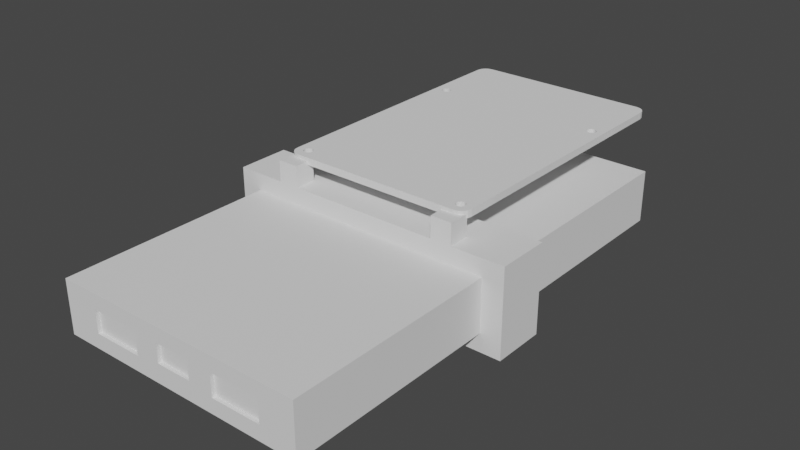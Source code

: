 # Source: battery_holder.blend  (saved by Blender 3.3.6; exported with 4.5.12 LTS)
import bpy
from mathutils import Matrix  # noqa: F401  (used for matrix-valued properties, if any)

bpy.ops.wm.read_factory_settings(use_empty=True)
scene = bpy.context.scene
scene.name = 'Scene'

# ---- collections
col_collection = bpy.data.collections.new('Collection'); scene.collection.children.link(col_collection)
col_collection_2 = bpy.data.collections.new('Collection 2'); scene.collection.children.link(col_collection_2)

# ---- world
world_world = bpy.data.worlds.new('World'); scene.world = world_world
world_world.use_nodes = True; world_world.node_tree.nodes.clear()
_N = world_world.node_tree.nodes; _L = world_world.node_tree.links
n0 = _N.new('ShaderNodeOutputWorld'); n0.name = 'World Output'; n0.location = (300, 300)
n1 = _N.new('ShaderNodeBackground'); n1.name = 'Background'; n1.location = (10, 300)
n1.inputs[0].default_value = (0.05088, 0.05088, 0.05088, 1.0)
_L.new(n1.outputs[0], n0.inputs[0])
n0.is_active_output = True
world_world.color = (0.05088, 0.05088, 0.05088)
world_world.use_sun_shadow = False
world_world.sun_shadow_jitter_overblur = 0.0

# ---- meshes
me_cube_004 = bpy.data.meshes.new('Cube.004')
me_cube_004.from_pydata([(-4.2, -1.0, -1.0), (-4.2, -1.0, 1.5), (-4.2, 1.0, -1.0), (-4.2, 1.0, 1.5), (4.2, -1.0, -1.0), (4.2, -1.0, 1.5), (4.2, 1.0, -1.0), (4.2, 1.0, 1.5), (2.1, -1.0, 1.5), (2.1, -1.0, 2.1), (2.1, -0.2, 1.5), (2.1, -0.2, 2.1), (2.7, -1.0, 1.5), (2.7, -1.0, 2.1), (2.7, -0.2, 1.5), (2.7, -0.2, 2.1), (-2.2, -0.2, 2.1), (-2.2, -0.2, 1.5), (-2.2, -1.0, 2.1), (-2.2, -1.0, 1.5), (-2.8, -0.2, 2.1), (-2.8, -0.2, 1.5), (-2.8, -1.0, 2.1), (-2.8, -1.0, 1.5)], [], [(0, 1, 3, 2), (2, 3, 7, 6), (6, 7, 5, 4), (4, 5, 1, 0), (2, 6, 4, 0), (7, 3, 1, 5), (8, 9, 11, 10), (10, 11, 15, 14), (14, 15, 13, 12), (12, 13, 9, 8), (10, 14, 12, 8), (15, 11, 9, 13), (16, 20, 22, 18), (21, 17, 19, 23), (19, 18, 22, 23), (17, 16, 18, 19), (21, 20, 16, 17), (23, 22, 20, 21)])
_uv = me_cube_004.uv_layers.new(name='UVMap')
_uv.uv.foreach_set('vector', [0.375, 0.0, 0.625, 0.0, 0.625, 0.25, 0.375, 0.25, 0.375, 0.25, 0.625, 0.25, 0.625, 0.5, 0.375, 0.5, 0.375, 0.5, 0.625, 0.5, 0.625, 0.75, 0.375, 0.75, 0.375, 0.75, 0.625, 0.75, 0.625, 1.0, 0.375, 1.0, 0.125, 0.5, 0.375, 0.5, 0.375, 0.75, 0.125, 0.75, 0.625, 0.5, 0.875, 0.5, 0.875, 0.75, 0.625, 0.75, 0.625, 0.5, 0.875, 0.5, 0.875, 0.75, 0.625, 0.75, 0.125, 0.5, 0.375, 0.5, 0.375, 0.75, 0.125, 0.75, 0.375, 0.75, 0.625, 0.75, 0.625, 1.0, 0.375, 1.0, 0.375, 0.5, 0.625, 0.5, 0.625, 0.75, 0.375, 0.75, 0.375, 0.25, 0.625, 0.25, 0.625, 0.5, 0.375, 0.5, 0.375, 0.0, 0.625, 0.0, 0.625, 0.25, 0.375, 0.25, 0.375, 0.0, 0.625, 0.0, 0.625, 0.25, 0.375, 0.25, 0.375, 0.25, 0.625, 0.25, 0.625, 0.5, 0.375, 0.5, 0.375, 0.5, 0.625, 0.5, 0.625, 0.75, 0.375, 0.75, 0.375, 0.75, 0.625, 0.75, 0.625, 1.0, 0.375, 1.0, 0.125, 0.5, 0.375, 0.5, 0.375, 0.75, 0.125, 0.75, 0.625, 0.5, 0.875, 0.5, 0.875, 0.75, 0.625, 0.75])
me_cube_004.update()
me_plane = bpy.data.meshes.new('Plane')
me_plane.from_pydata([(-3.95, -2.8, 0.0), (-4.25, -2.5, 0.0), (-4.065, -2.777, 0.0), (-4.162, -2.712, 0.0), (-4.227, -2.615, 0.0), (4.25, -2.5, 0.0), (3.95, -2.8, 0.0), (4.227, -2.615, 0.0), (4.162, -2.712, 0.0), (4.065, -2.777, 0.0), (-3.95, 2.8, 0.0), (-4.25, 2.5, 0.0), (-4.065, 2.777, 0.0), (-4.162, 2.712, 0.0), (-4.227, 2.615, 0.0), (3.95, 2.8, 0.0), (4.25, 2.5, 0.0), (4.065, 2.777, 0.0), (4.162, 2.712, 0.0), (4.227, 2.615, 0.0), (-4.25, 2.5, 0.2), (-4.25, -2.5, 0.2), (-4.227, -2.615, 0.2), (-4.162, -2.712, 0.2), (-4.065, -2.777, 0.2), (-3.95, -2.8, 0.2), (3.95, -2.8, 0.2), (4.065, -2.777, 0.2), (4.162, -2.712, 0.2), (4.227, -2.615, 0.2), (4.25, -2.5, 0.2), (4.25, 2.5, 0.2), (4.227, 2.615, 0.2), (4.162, 2.712, 0.2), (4.065, 2.777, 0.2), (3.95, 2.8, 0.2), (-3.95, 2.8, 0.2), (-4.065, 2.777, 0.2), (-4.162, 2.712, 0.2), (-4.227, 2.615, 0.2), (1.765, -2.45, 0.0), (1.768, -2.476, 0.0), (1.768, -2.424, 0.0), (1.788, -2.525, 0.0), (1.788, -2.375, 0.0), (1.775, -2.502, 0.0), (1.775, -2.398, 0.0), (1.825, -2.562, 0.0), (1.825, -2.338, 0.0), (1.874, -2.582, 0.0), (1.874, -2.318, 0.0), (1.848, -2.575, 0.0), (1.848, -2.325, 0.0), (1.9, -2.585, 0.0), (1.805, -2.545, 0.0), (1.805, -2.355, 0.0), (1.926, -2.582, 0.0), (1.926, -2.318, 0.0), (1.975, -2.562, 0.0), (1.975, -2.338, 0.0), (1.952, -2.575, 0.0), (1.952, -2.325, 0.0), (2.012, -2.525, 0.0), (2.012, -2.375, 0.0), (2.035, -2.45, 0.0), (2.032, -2.476, 0.0), (2.032, -2.424, 0.0), (2.025, -2.502, 0.0), (2.025, -2.398, 0.0), (1.995, -2.545, 0.0), (1.995, -2.355, 0.0), (1.9, -2.315, 0.0), (1.765, -2.45, 0.2), (1.768, -2.476, 0.2), (1.768, -2.424, 0.2), (1.788, -2.525, 0.2), (1.775, -2.398, 0.2), (1.775, -2.502, 0.2), (1.788, -2.375, 0.2), (1.825, -2.562, 0.2), (1.805, -2.355, 0.2), (1.874, -2.318, 0.2), (1.874, -2.582, 0.2), (1.848, -2.325, 0.2), (1.848, -2.575, 0.2), (1.825, -2.338, 0.2), (1.805, -2.545, 0.2), (1.926, -2.582, 0.2), (1.926, -2.318, 0.2), (1.975, -2.562, 0.2), (1.975, -2.338, 0.2), (1.952, -2.575, 0.2), (1.952, -2.325, 0.2), (2.012, -2.525, 0.2), (2.012, -2.375, 0.2), (2.035, -2.45, 0.2), (2.032, -2.424, 0.2), (2.032, -2.476, 0.2), (2.025, -2.398, 0.2), (2.025, -2.502, 0.2), (1.995, -2.355, 0.2), (1.9, -2.585, 0.2), (1.995, -2.545, 0.2), (1.9, -2.315, 0.2), (1.765, 2.45, 0.0), (1.768, 2.424, 0.0), (1.768, 2.476, 0.0), (1.788, 2.375, 0.0), (1.788, 2.525, 0.0), (1.775, 2.398, 0.0), (1.775, 2.502, 0.0), (1.825, 2.338, 0.0), (1.825, 2.562, 0.0), (1.848, 2.325, 0.0), (1.874, 2.582, 0.0), (1.874, 2.318, 0.0), (1.805, 2.355, 0.0), (1.848, 2.575, 0.0), (1.805, 2.545, 0.0), (1.926, 2.318, 0.0), (1.926, 2.582, 0.0), (1.975, 2.338, 0.0), (1.975, 2.562, 0.0), (1.952, 2.325, 0.0), (1.952, 2.575, 0.0), (2.012, 2.375, 0.0), (2.012, 2.525, 0.0), (2.035, 2.45, 0.0), (2.032, 2.476, 0.0), (2.032, 2.424, 0.0), (2.025, 2.502, 0.0), (2.025, 2.398, 0.0), (1.995, 2.545, 0.0), (1.995, 2.355, 0.0), (1.9, 2.585, 0.0), (1.9, 2.315, 0.0), (1.765, 2.45, 0.2), (1.768, 2.424, 0.2), (1.768, 2.476, 0.2), (1.788, 2.375, 0.2), (1.775, 2.502, 0.2), (1.775, 2.398, 0.2), (1.788, 2.525, 0.2), (1.825, 2.338, 0.2), (1.805, 2.545, 0.2), (1.874, 2.582, 0.2), (1.874, 2.318, 0.2), (1.848, 2.575, 0.2), (1.848, 2.325, 0.2), (1.825, 2.562, 0.2), (1.805, 2.355, 0.2), (1.926, 2.318, 0.2), (1.926, 2.582, 0.2), (1.975, 2.338, 0.2), (1.975, 2.562, 0.2), (1.952, 2.325, 0.2), (1.952, 2.575, 0.2), (2.012, 2.375, 0.2), (2.012, 2.525, 0.2), (2.035, 2.45, 0.2), (2.032, 2.476, 0.2), (2.032, 2.424, 0.2), (2.025, 2.502, 0.2), (2.025, 2.398, 0.2), (1.995, 2.545, 0.2), (1.995, 2.355, 0.2), (1.9, 2.585, 0.2), (1.9, 2.315, 0.2), (-4.035, 2.45, 0.0), (-4.032, 2.424, 0.0), (-4.032, 2.476, 0.0), (-4.012, 2.375, 0.0), (-4.025, 2.502, 0.0), (-4.025, 2.398, 0.0), (-4.012, 2.525, 0.0), (-3.995, 2.545, 0.0), (-3.952, 2.325, 0.0), (-3.952, 2.575, 0.0), (-3.975, 2.338, 0.0), (-3.975, 2.562, 0.0), (-3.995, 2.355, 0.0), (-3.926, 2.582, 0.0), (-3.9, 2.315, 0.0), (-3.926, 2.318, 0.0), (-3.848, 2.325, 0.0), (-3.848, 2.575, 0.0), (-3.874, 2.318, 0.0), (-3.874, 2.582, 0.0), (-3.9, 2.585, 0.0), (-3.788, 2.375, 0.0), (-3.805, 2.355, 0.0), (-3.805, 2.545, 0.0), (-3.775, 2.502, 0.0), (-3.765, 2.45, 0.0), (-3.768, 2.424, 0.0), (-3.768, 2.476, 0.0), (-3.775, 2.398, 0.0), (-3.788, 2.525, 0.0), (-3.825, 2.338, 0.0), (-3.825, 2.562, 0.0), (-3.805, 2.545, 0.2), (-4.035, 2.45, 0.2), (-4.032, 2.424, 0.2), (-4.032, 2.476, 0.2), (-4.012, 2.375, 0.2), (-4.025, 2.502, 0.2), (-4.025, 2.398, 0.2), (-4.012, 2.525, 0.2), (-3.975, 2.338, 0.2), (-3.995, 2.545, 0.2), (-3.926, 2.582, 0.2), (-3.926, 2.318, 0.2), (-3.952, 2.575, 0.2), (-3.955, 2.573, 0.2), (-3.952, 2.325, 0.2), (-3.975, 2.562, 0.2), (-3.995, 2.355, 0.2), (-3.874, 2.318, 0.2), (-3.874, 2.582, 0.2), (-3.825, 2.338, 0.2), (-3.825, 2.562, 0.2), (-3.848, 2.325, 0.2), (-3.848, 2.575, 0.2), (-3.788, 2.375, 0.2), (-3.788, 2.525, 0.2), (-3.765, 2.45, 0.2), (-3.768, 2.476, 0.2), (-3.768, 2.424, 0.2), (-3.775, 2.502, 0.2), (-3.775, 2.398, 0.2), (-3.805, 2.355, 0.2), (-3.9, 2.315, 0.2), (-3.9, 2.585, 0.2), (-4.035, -2.45, 0.0), (-4.032, -2.476, 0.0), (-4.032, -2.424, 0.0), (-4.012, -2.525, 0.0), (-4.025, -2.398, 0.0), (-4.025, -2.502, 0.0), (-4.012, -2.375, 0.0), (-3.975, -2.562, 0.0), (-3.995, -2.355, 0.0), (-3.952, -2.575, 0.0), (-3.952, -2.325, 0.0), (-3.995, -2.545, 0.0), (-3.975, -2.338, 0.0), (-3.926, -2.582, 0.0), (-3.9, -2.585, 0.0), (-3.926, -2.318, 0.0), (-3.874, -2.582, 0.0), (-3.848, -2.325, 0.0), (-3.848, -2.575, 0.0), (-3.874, -2.318, 0.0), (-3.825, -2.562, 0.0), (-3.9, -2.315, 0.0), (-3.788, -2.525, 0.0), (-3.805, -2.545, 0.0), (-3.805, -2.355, 0.0), (-3.825, -2.338, 0.0), (-3.775, -2.398, 0.0), (-3.765, -2.45, 0.0), (-3.768, -2.476, 0.0), (-3.768, -2.424, 0.0), (-3.775, -2.502, 0.0), (-3.788, -2.375, 0.0), (-3.805, -2.545, 0.2), (-4.032, -2.476, 0.2), (-3.995, -2.545, 0.2), (-4.023, -2.505, 0.2), (-4.012, -2.525, 0.2), (-4.025, -2.502, 0.2), (-3.926, -2.582, 0.2), (-3.952, -2.575, 0.2), (-3.874, -2.582, 0.2), (-3.9, -2.585, 0.2), (-3.848, -2.575, 0.2), (-3.975, -2.562, 0.2), (-3.825, -2.562, 0.2), (-3.805, -2.355, 0.2), (-3.825, -2.338, 0.2), (-3.775, -2.502, 0.2), (-3.765, -2.45, 0.2), (-3.768, -2.476, 0.2), (-3.768, -2.424, 0.2), (-3.775, -2.398, 0.2), (-3.788, -2.375, 0.2), (-3.788, -2.525, 0.2), (-3.848, -2.325, 0.2), (-4.035, -2.45, 0.2), (-4.032, -2.424, 0.2), (-3.995, -2.355, 0.2), (-4.012, -2.375, 0.2), (-4.025, -2.398, 0.2), (-3.926, -2.318, 0.2), (-3.952, -2.325, 0.2), (-3.874, -2.318, 0.2), (-3.9, -2.315, 0.2), (-3.975, -2.338, 0.2)], [], [(14, 13, 12, 10, 181, 177, 179, 175, 174, 172, 170, 11), (234, 1, 11, 170, 168, 169, 173, 171, 180, 178, 176, 183, 182, 186, 184, 198, 190, 189, 196, 194, 193, 195, 192, 197, 191, 199, 185, 187, 188, 181, 10, 15, 128, 130, 126, 132, 122, 124, 120, 134, 114, 117, 112, 118, 108, 110, 106, 104, 105, 109, 107, 116, 111, 113, 115, 135, 52, 48, 55, 44, 46, 42, 40, 41, 45, 43, 54, 47, 51, 49, 53, 56, 60, 58, 69, 62, 67, 65, 6, 0, 246, 247, 249, 251, 253, 256, 255, 263, 261, 260, 262, 259, 264, 257, 258, 250, 252, 254, 248, 243, 245, 241, 239, 237, 235, 233), (246, 0, 2, 3, 4, 1, 234, 238, 236, 244, 240, 242), (127, 128, 15, 17, 61, 57, 71, 50, 52, 135, 119, 123, 121, 133, 125, 131, 129), (8, 9, 6, 65, 64, 66, 68, 63, 70, 59, 61, 17, 18, 19, 16, 5, 7), (1, 4, 22, 21), (269, 268, 22, 23, 24, 272, 276, 267), (272, 24, 72, 74, 76, 78, 80, 85, 83, 81, 103, 88, 92, 90, 100, 94, 98, 96, 95, 97, 28, 29, 30, 31, 32, 159, 161, 163, 157, 165, 153, 155, 151, 167, 146, 148, 143, 150, 139, 141, 137, 136, 36, 37, 213, 212, 210, 232, 218, 222, 220, 200, 224, 228, 226, 225, 227, 229, 223, 230, 219, 221, 217, 231, 21, 22, 268, 270, 266, 288, 289, 292, 291, 290, 297, 294, 293, 296, 295, 287, 279, 278, 285, 284, 283, 281, 282, 280, 286, 265, 277, 275, 273, 274, 271), (215, 213, 37, 38, 39, 20, 21, 231, 211, 214, 208, 216, 204, 206, 202, 201, 203, 205, 207, 209), (160, 159, 32, 33, 34, 35, 36, 136, 138, 140, 142, 144, 149, 147, 145, 166, 152, 156, 154, 164, 158, 162), (72, 24, 25, 26, 27, 28, 97, 99, 93, 102, 89, 91, 87, 101, 82, 84, 79, 86, 75, 77, 73), (10, 12, 37, 36), (7, 5, 30, 29), (4, 3, 23, 22), (12, 13, 38, 37), (5, 16, 31, 30), (3, 2, 24, 23), (13, 14, 39, 38), (16, 19, 32, 31), (2, 0, 25, 24), (14, 11, 20, 39), (19, 18, 33, 32), (0, 6, 26, 25), (18, 17, 34, 33), (6, 9, 27, 26), (17, 15, 35, 34), (9, 8, 28, 27), (11, 1, 21, 20), (15, 10, 36, 35), (8, 7, 29, 28), (103, 71, 57, 88), (88, 57, 61, 92), (92, 61, 59, 90), (90, 59, 70, 100), (70, 63, 94, 100), (63, 68, 98, 94), (68, 66, 96, 98), (66, 64, 95, 96), (64, 65, 97, 95), (65, 67, 99, 97), (67, 62, 93, 99), (62, 69, 102, 93), (69, 58, 89, 102), (58, 60, 91, 89), (60, 56, 87, 91), (56, 53, 101, 87), (53, 49, 82, 101), (49, 51, 84, 82), (51, 47, 79, 84), (47, 54, 86, 79), (86, 54, 43, 75), (75, 43, 45, 77), (77, 45, 41, 73), (73, 41, 40, 72), (72, 40, 42, 74), (74, 42, 46, 76), (76, 46, 44, 78), (78, 44, 55, 80), (80, 55, 48, 85), (85, 48, 52, 83), (83, 52, 50, 81), (81, 50, 71, 103), (166, 134, 120, 152), (152, 120, 124, 156), (156, 124, 122, 154), (154, 122, 132, 164), (132, 126, 158, 164), (126, 130, 162, 158), (130, 128, 160, 162), (128, 127, 159, 160), (127, 129, 161, 159), (129, 131, 163, 161), (131, 125, 157, 163), (125, 133, 165, 157), (133, 121, 153, 165), (121, 123, 155, 153), (123, 119, 151, 155), (119, 135, 167, 151), (135, 115, 146, 167), (115, 113, 148, 146), (113, 111, 143, 148), (111, 116, 150, 143), (150, 116, 107, 139), (139, 107, 109, 141), (141, 109, 105, 137), (137, 105, 104, 136), (136, 104, 106, 138), (138, 106, 110, 140), (140, 110, 108, 142), (142, 108, 118, 144), (144, 118, 112, 149), (149, 112, 117, 147), (147, 117, 114, 145), (145, 114, 134, 166), (232, 188, 187, 218), (218, 187, 185, 222), (222, 185, 199, 220), (220, 199, 191, 200), (191, 197, 224, 200), (197, 192, 228, 224), (192, 195, 226, 228), (195, 193, 225, 226), (193, 194, 227, 225), (194, 196, 229, 227), (196, 189, 223, 229), (189, 190, 230, 223), (190, 198, 219, 230), (198, 184, 221, 219), (184, 186, 217, 221), (186, 182, 231, 217), (182, 183, 211, 231), (183, 176, 214, 211), (176, 178, 208, 214), (178, 180, 216, 208), (216, 180, 171, 204), (204, 171, 173, 206), (206, 173, 169, 202), (202, 169, 168, 201), (201, 168, 170, 203), (203, 170, 172, 205), (205, 172, 174, 207), (207, 174, 175, 209), (209, 175, 179, 215), (213, 215, 179, 177, 212), (212, 177, 181, 210), (210, 181, 188, 232), (296, 254, 252, 295), (295, 252, 250, 287), (287, 250, 258, 279), (279, 258, 257, 278), (257, 264, 285, 278), (264, 259, 284, 285), (259, 262, 283, 284), (262, 260, 281, 283), (260, 261, 282, 281), (261, 263, 280, 282), (263, 255, 286, 280), (255, 256, 265, 286), (256, 253, 277, 265), (253, 251, 275, 277), (251, 249, 273, 275), (249, 247, 274, 273), (247, 246, 271, 274), (246, 242, 272, 271), (242, 240, 276, 272), (240, 244, 267, 276), (267, 244, 236, 269), (269, 236, 238, 270, 268), (270, 238, 234, 266), (266, 234, 233, 288), (288, 233, 235, 289), (289, 235, 237, 292), (292, 237, 239, 291), (291, 239, 241, 290), (290, 241, 245, 297), (297, 245, 243, 294), (294, 243, 248, 293), (293, 248, 254, 296)])
_uv = me_plane.uv_layers.new(name='UVMap')
_uv.uv.foreach_set('vector', [0.002687, 0.9669, 0.01034, 0.9843, 0.02179, 0.9959, 0.03529, 1.0, 0.03808, 0.9611, 0.0351, 0.9598, 0.03235, 0.9575, 0.02995, 0.9545, 0.02797, 0.9509, 0.0265, 0.9467, 0.0256, 0.9422, 0.0, 0.9464, 0.0256, 0.0578, 0.0, 0.05357, 0.0, 0.9464, 0.0256, 0.9422, 0.02529, 0.9375, 0.0256, 0.9328, 0.0265, 0.9283, 0.02797, 0.9241, 0.02995, 0.9205, 0.03235, 0.9175, 0.0351, 0.9152, 0.03808, 0.9139, 0.04118, 0.9134, 0.04427, 0.9139, 0.04725, 0.9152, 0.05, 0.9175, 0.05241, 0.9205, 0.05438, 0.9241, 0.05585, 0.9283, 0.05675, 0.9328, 0.05706, 0.9375, 0.05675, 0.9422, 0.05585, 0.9467, 0.05438, 0.9509, 0.05241, 0.9545, 0.05, 0.9575, 0.04725, 0.9598, 0.04427, 0.9611, 0.04118, 0.9616, 0.03808, 0.9611, 0.03529, 1.0, 0.9647, 1.0, 0.7391, 0.9422, 0.7382, 0.9467, 0.7367, 0.9509, 0.7348, 0.9545, 0.7324, 0.9575, 0.7296, 0.9598, 0.7266, 0.9611, 0.7235, 0.9616, 0.7204, 0.9611, 0.7175, 0.9598, 0.7147, 0.9575, 0.7123, 0.9545, 0.7103, 0.9509, 0.7089, 0.9467, 0.708, 0.9422, 0.7076, 0.9375, 0.708, 0.9328, 0.7089, 0.9283, 0.7103, 0.9241, 0.7123, 0.9205, 0.7147, 0.9175, 0.7175, 0.9152, 0.7204, 0.9139, 0.7235, 0.9134, 0.7175, 0.08477, 0.7147, 0.08254, 0.7123, 0.07955, 0.7103, 0.07589, 0.7089, 0.07173, 0.708, 0.0672, 0.7076, 0.0625, 0.708, 0.0578, 0.7089, 0.05327, 0.7103, 0.04911, 0.7123, 0.04545, 0.7147, 0.04246, 0.7175, 0.04023, 0.7204, 0.03886, 0.7235, 0.03839, 0.7266, 0.03886, 0.7296, 0.04023, 0.7324, 0.04246, 0.7348, 0.04545, 0.7367, 0.04911, 0.7382, 0.05327, 0.7391, 0.0578, 0.9647, 0.0, 0.03529, 0.0, 0.03808, 0.03886, 0.04118, 0.03839, 0.04427, 0.03886, 0.04725, 0.04023, 0.05, 0.04246, 0.05241, 0.04545, 0.05438, 0.04911, 0.05585, 0.05327, 0.05675, 0.0578, 0.05706, 0.0625, 0.05675, 0.0672, 0.05585, 0.07173, 0.05438, 0.07589, 0.05241, 0.07955, 0.05, 0.08254, 0.04725, 0.08477, 0.04427, 0.08614, 0.04118, 0.08661, 0.03808, 0.08614, 0.0351, 0.08477, 0.03235, 0.08254, 0.02995, 0.07955, 0.02797, 0.07589, 0.0265, 0.07173, 0.0256, 0.0672, 0.02529, 0.0625, 0.03808, 0.03886, 0.03529, 0.0, 0.02179, 0.004078, 0.01034, 0.01569, 0.002687, 0.03307, 0.0, 0.05357, 0.0256, 0.0578, 0.0265, 0.05327, 0.02797, 0.04911, 0.02995, 0.04545, 0.03235, 0.04246, 0.0351, 0.04023, 0.7394, 0.9375, 0.7391, 0.9422, 0.9647, 1.0, 0.9782, 0.9959, 0.7296, 0.08477, 0.7266, 0.08614, 0.7235, 0.08661, 0.7204, 0.08614, 0.7175, 0.08477, 0.7235, 0.9134, 0.7266, 0.9139, 0.7296, 0.9152, 0.7324, 0.9175, 0.7348, 0.9205, 0.7367, 0.9241, 0.7382, 0.9283, 0.7391, 0.9328, 0.9897, 0.01569, 0.9782, 0.004078, 0.9647, 0.0, 0.7391, 0.0578, 0.7394, 0.0625, 0.7391, 0.0672, 0.7382, 0.07173, 0.7367, 0.07589, 0.7348, 0.07955, 0.7324, 0.08254, 0.7296, 0.08477, 0.9782, 0.9959, 0.9897, 0.9843, 0.9973, 0.9669, 1.0, 0.9464, 1.0, 0.05357, 0.9973, 0.03307, 0.0, 0.05357, 0.002687, 0.03307, 0.002687, 0.03307, 0.0, 0.05357, 0.02797, 0.04911, 0.0267, 0.05271, 0.002687, 0.03307, 0.01034, 0.01569, 0.02179, 0.004078, 0.0351, 0.04023, 0.03235, 0.04246, 0.02995, 0.04545, 0.0351, 0.04023, 0.02179, 0.004078, 0.7076, 0.0625, 0.708, 0.0672, 0.7089, 0.07173, 0.7103, 0.07589, 0.7123, 0.07955, 0.7147, 0.08254, 0.7175, 0.08477, 0.7204, 0.08614, 0.7235, 0.08661, 0.7266, 0.08614, 0.7296, 0.08477, 0.7324, 0.08254, 0.7348, 0.07955, 0.7367, 0.07589, 0.7382, 0.07173, 0.7391, 0.0672, 0.7394, 0.0625, 0.7391, 0.0578, 0.9897, 0.01569, 0.9973, 0.03307, 1.0, 0.05357, 1.0, 0.9464, 0.9973, 0.9669, 0.7394, 0.9375, 0.7391, 0.9328, 0.7382, 0.9283, 0.7367, 0.9241, 0.7348, 0.9205, 0.7324, 0.9175, 0.7296, 0.9152, 0.7266, 0.9139, 0.7235, 0.9134, 0.7204, 0.9139, 0.7175, 0.9152, 0.7147, 0.9175, 0.7123, 0.9205, 0.7103, 0.9241, 0.7089, 0.9283, 0.708, 0.9328, 0.7076, 0.9375, 0.03529, 1.0, 0.02179, 0.9959, 0.03473, 0.9595, 0.0351, 0.9598, 0.03808, 0.9611, 0.04118, 0.9616, 0.04427, 0.9611, 0.04725, 0.9598, 0.05, 0.9575, 0.05241, 0.9545, 0.05438, 0.9509, 0.05585, 0.9467, 0.05675, 0.9422, 0.05706, 0.9375, 0.05675, 0.9328, 0.05585, 0.9283, 0.05438, 0.9241, 0.05241, 0.9205, 0.05, 0.9175, 0.04725, 0.9152, 0.04427, 0.9139, 0.04118, 0.9134, 0.0, 0.05357, 0.002687, 0.03307, 0.0267, 0.05271, 0.0265, 0.05327, 0.0256, 0.0578, 0.02529, 0.0625, 0.0256, 0.0672, 0.0265, 0.07173, 0.02797, 0.07589, 0.02995, 0.07955, 0.03235, 0.08254, 0.0351, 0.08477, 0.03808, 0.08614, 0.04118, 0.08661, 0.04427, 0.08614, 0.04725, 0.08477, 0.05, 0.08254, 0.05241, 0.07955, 0.05438, 0.07589, 0.05585, 0.07173, 0.05675, 0.0672, 0.05706, 0.0625, 0.05675, 0.0578, 0.05585, 0.05327, 0.05438, 0.04911, 0.05241, 0.04545, 0.05, 0.04246, 0.04725, 0.04023, 0.04427, 0.03886, 0.04118, 0.03839, 0.03808, 0.03886, 0.03235, 0.9575, 0.03473, 0.9595, 0.02179, 0.9959, 0.01034, 0.9843, 0.002687, 0.9669, 0.0, 0.9464, 0.0, 0.05357, 0.04118, 0.9134, 0.03808, 0.9139, 0.0351, 0.9152, 0.03235, 0.9175, 0.02995, 0.9205, 0.02797, 0.9241, 0.0265, 0.9283, 0.0256, 0.9328, 0.02529, 0.9375, 0.0256, 0.9422, 0.0265, 0.9467, 0.02797, 0.9509, 0.02995, 0.9545, 0.7391, 0.9422, 0.7394, 0.9375, 0.9973, 0.9669, 0.9897, 0.9843, 0.9782, 0.9959, 0.9647, 1.0, 0.03529, 1.0, 0.7076, 0.9375, 0.708, 0.9422, 0.7089, 0.9467, 0.7103, 0.9509, 0.7123, 0.9545, 0.7147, 0.9575, 0.7175, 0.9598, 0.7204, 0.9611, 0.7235, 0.9616, 0.7266, 0.9611, 0.7296, 0.9598, 0.7324, 0.9575, 0.7348, 0.9545, 0.7367, 0.9509, 0.7382, 0.9467, 0.7076, 0.0625, 0.02179, 0.004078, 0.03529, 0.0, 0.9647, 0.0, 0.9782, 0.004078, 0.9897, 0.01569, 0.7391, 0.0578, 0.7382, 0.05327, 0.7367, 0.04911, 0.7348, 0.04545, 0.7324, 0.04246, 0.7296, 0.04023, 0.7266, 0.03886, 0.7235, 0.03839, 0.7204, 0.03886, 0.7175, 0.04023, 0.7147, 0.04246, 0.7123, 0.04545, 0.7103, 0.04911, 0.7089, 0.05327, 0.708, 0.0578, 0.03529, 1.0, 0.02179, 0.9959, 0.02179, 0.9959, 0.03529, 1.0, 0.9973, 0.03307, 1.0, 0.05357, 1.0, 0.05357, 0.9973, 0.03307, 0.002687, 0.03307, 0.01034, 0.01569, 0.01034, 0.01569, 0.002687, 0.03307, 0.02179, 0.9959, 0.01034, 0.9843, 0.01034, 0.9843, 0.02179, 0.9959, 1.0, 0.05357, 1.0, 0.9464, 1.0, 0.9464, 1.0, 0.05357, 0.01034, 0.01569, 0.02179, 0.004078, 0.02179, 0.004078, 0.01034, 0.01569, 0.01034, 0.9843, 0.002687, 0.9669, 0.002687, 0.9669, 0.01034, 0.9843, 1.0, 0.9464, 0.9973, 0.9669, 0.9973, 0.9669, 1.0, 0.9464, 0.02179, 0.004078, 0.03529, 0.0, 0.03529, 0.0, 0.02179, 0.004078, 0.002687, 0.9669, 0.0, 0.9464, 0.0, 0.9464, 0.002687, 0.9669, 0.9973, 0.9669, 0.9897, 0.9843, 0.9897, 0.9843, 0.9973, 0.9669, 0.03529, 0.0, 0.9647, 0.0, 0.9647, 0.0, 0.03529, 0.0, 0.9897, 0.9843, 0.9782, 0.9959, 0.9782, 0.9959, 0.9897, 0.9843, 0.9647, 0.0, 0.9782, 0.004078, 0.9782, 0.004078, 0.9647, 0.0, 0.9782, 0.9959, 0.9647, 1.0, 0.9647, 1.0, 0.9782, 0.9959, 0.9782, 0.004078, 0.9897, 0.01569, 0.9897, 0.01569, 0.9782, 0.004078, 0.0, 0.9464, 0.0, 0.05357, 0.0, 0.05357, 0.0, 0.9464, 0.9647, 1.0, 0.03529, 1.0, 0.03529, 1.0, 0.9647, 1.0, 0.9897, 0.01569, 0.9973, 0.03307, 0.9973, 0.03307, 0.9897, 0.01569, 1.0, 0.9326, 1.0, 0.75, 0.9688, 0.75, 0.9688, 0.9326, 0.9688, 0.9326, 0.9688, 0.75, 0.9375, 0.75, 0.9375, 0.9326, 0.9375, 0.9326, 0.9375, 0.75, 0.9062, 0.75, 0.9062, 0.9326, 0.9062, 0.9326, 0.9062, 0.75, 0.875, 0.75, 0.875, 0.9326, 0.875, 0.75, 0.8438, 0.75, 0.8438, 0.9326, 0.875, 0.9326, 0.8438, 0.75, 0.8125, 0.75, 0.8125, 0.9326, 0.8438, 0.9326, 0.8125, 0.75, 0.7812, 0.75, 0.7812, 0.9326, 0.8125, 0.9326, 0.7812, 0.75, 0.75, 0.75, 0.75, 0.9326, 0.7812, 0.9326, 0.75, 0.75, 0.7188, 0.75, 0.7188, 0.9326, 0.75, 0.9326, 0.7188, 0.75, 0.6875, 0.75, 0.6875, 0.9326, 0.7188, 0.9326, 0.6875, 0.75, 0.6562, 0.75, 0.6562, 0.9326, 0.6875, 0.9326, 0.6562, 0.75, 0.625, 0.75, 0.625, 0.9326, 0.6562, 0.9326, 0.625, 0.75, 0.5938, 0.75, 0.5938, 0.9326, 0.625, 0.9326, 0.5938, 0.75, 0.5625, 0.75, 0.5625, 0.9326, 0.5938, 0.9326, 0.5625, 0.75, 0.5312, 0.75, 0.5312, 0.9326, 0.5625, 0.9326, 0.5312, 0.75, 0.5, 0.75, 0.5, 0.9326, 0.5312, 0.9326, 0.5, 0.75, 0.4688, 0.75, 0.4688, 0.9326, 0.5, 0.9326, 0.4688, 0.75, 0.4375, 0.75, 0.4375, 0.9326, 0.4688, 0.9326, 0.4375, 0.75, 0.4062, 0.75, 0.4062, 0.9326, 0.4375, 0.9326, 0.4062, 0.75, 0.375, 0.75, 0.375, 0.9326, 0.4062, 0.9326, 0.375, 0.9326, 0.375, 0.75, 0.3438, 0.75, 0.3438, 0.9326, 0.3438, 0.9326, 0.3438, 0.75, 0.3125, 0.75, 0.3125, 0.9326, 0.3125, 0.9326, 0.3125, 0.75, 0.2812, 0.75, 0.2812, 0.9326, 0.2812, 0.9326, 0.2812, 0.75, 0.25, 0.75, 0.25, 0.9326, 0.25, 0.9326, 0.25, 0.75, 0.2188, 0.75, 0.2188, 0.9326, 0.2188, 0.9326, 0.2188, 0.75, 0.1875, 0.75, 0.1875, 0.9326, 0.1875, 0.9326, 0.1875, 0.75, 0.1562, 0.75, 0.1562, 0.9326, 0.1562, 0.9326, 0.1562, 0.75, 0.125, 0.75, 0.125, 0.9326, 0.125, 0.9326, 0.125, 0.75, 0.09375, 0.75, 0.09375, 0.9326, 0.09375, 0.9326, 0.09375, 0.75, 0.0625, 0.75, 0.0625, 0.9326, 0.0625, 0.9326, 0.0625, 0.75, 0.03125, 0.75, 0.03125, 0.9326, 0.03125, 0.9326, 0.03125, 0.75, 0.0, 0.75, 0.0, 0.9326, 1.0, 0.9326, 1.0, 0.75, 0.9688, 0.75, 0.9688, 0.9326, 0.9688, 0.9326, 0.9688, 0.75, 0.9375, 0.75, 0.9375, 0.9326, 0.9375, 0.9326, 0.9375, 0.75, 0.9062, 0.75, 0.9062, 0.9326, 0.9062, 0.9326, 0.9062, 0.75, 0.875, 0.75, 0.875, 0.9326, 0.875, 0.75, 0.8438, 0.75, 0.8438, 0.9326, 0.875, 0.9326, 0.8438, 0.75, 0.8125, 0.75, 0.8125, 0.9326, 0.8438, 0.9326, 0.8125, 0.75, 0.7812, 0.75, 0.7812, 0.9326, 0.8125, 0.9326, 0.7812, 0.75, 0.75, 0.75, 0.75, 0.9326, 0.7812, 0.9326, 0.75, 0.75, 0.7188, 0.75, 0.7188, 0.9326, 0.75, 0.9326, 0.7188, 0.75, 0.6875, 0.75, 0.6875, 0.9326, 0.7188, 0.9326, 0.6875, 0.75, 0.6562, 0.75, 0.6562, 0.9326, 0.6875, 0.9326, 0.6562, 0.75, 0.625, 0.75, 0.625, 0.9326, 0.6562, 0.9326, 0.625, 0.75, 0.5938, 0.75, 0.5938, 0.9326, 0.625, 0.9326, 0.5938, 0.75, 0.5625, 0.75, 0.5625, 0.9326, 0.5938, 0.9326, 0.5625, 0.75, 0.5312, 0.75, 0.5312, 0.9326, 0.5625, 0.9326, 0.5312, 0.75, 0.5, 0.75, 0.5, 0.9326, 0.5312, 0.9326, 0.5, 0.75, 0.4688, 0.75, 0.4688, 0.9326, 0.5, 0.9326, 0.4688, 0.75, 0.4375, 0.75, 0.4375, 0.9326, 0.4688, 0.9326, 0.4375, 0.75, 0.4062, 0.75, 0.4062, 0.9326, 0.4375, 0.9326, 0.4062, 0.75, 0.375, 0.75, 0.375, 0.9326, 0.4062, 0.9326, 0.375, 0.9326, 0.375, 0.75, 0.3438, 0.75, 0.3438, 0.9326, 0.3438, 0.9326, 0.3438, 0.75, 0.3125, 0.75, 0.3125, 0.9326, 0.3125, 0.9326, 0.3125, 0.75, 0.2812, 0.75, 0.2812, 0.9326, 0.2812, 0.9326, 0.2812, 0.75, 0.25, 0.75, 0.25, 0.9326, 0.25, 0.9326, 0.25, 0.75, 0.2188, 0.75, 0.2188, 0.9326, 0.2188, 0.9326, 0.2188, 0.75, 0.1875, 0.75, 0.1875, 0.9326, 0.1875, 0.9326, 0.1875, 0.75, 0.1562, 0.75, 0.1562, 0.9326, 0.1562, 0.9326, 0.1562, 0.75, 0.125, 0.75, 0.125, 0.9326, 0.125, 0.9326, 0.125, 0.75, 0.09375, 0.75, 0.09375, 0.9326, 0.09375, 0.9326, 0.09375, 0.75, 0.0625, 0.75, 0.0625, 0.9326, 0.0625, 0.9326, 0.0625, 0.75, 0.03125, 0.75, 0.03125, 0.9326, 0.03125, 0.9326, 0.03125, 0.75, 0.0, 0.75, 0.0, 0.9326, 1.0, 0.9326, 1.0, 0.75, 0.9688, 0.75, 0.9688, 0.9326, 0.9688, 0.9326, 0.9688, 0.75, 0.9375, 0.75, 0.9375, 0.9326, 0.9375, 0.9326, 0.9375, 0.75, 0.9062, 0.75, 0.9062, 0.9326, 0.9062, 0.9326, 0.9062, 0.75, 0.875, 0.75, 0.875, 0.9326, 0.875, 0.75, 0.8438, 0.75, 0.8438, 0.9326, 0.875, 0.9326, 0.8438, 0.75, 0.8125, 0.75, 0.8125, 0.9326, 0.8438, 0.9326, 0.8125, 0.75, 0.7812, 0.75, 0.7812, 0.9326, 0.8125, 0.9326, 0.7812, 0.75, 0.75, 0.75, 0.75, 0.9326, 0.7812, 0.9326, 0.75, 0.75, 0.7188, 0.75, 0.7188, 0.9326, 0.75, 0.9326, 0.7188, 0.75, 0.6875, 0.75, 0.6875, 0.9326, 0.7188, 0.9326, 0.6875, 0.75, 0.6562, 0.75, 0.6562, 0.9326, 0.6875, 0.9326, 0.6562, 0.75, 0.625, 0.75, 0.625, 0.9326, 0.6562, 0.9326, 0.625, 0.75, 0.5938, 0.75, 0.5938, 0.9326, 0.625, 0.9326, 0.5938, 0.75, 0.5625, 0.75, 0.5625, 0.9326, 0.5938, 0.9326, 0.5625, 0.75, 0.5312, 0.75, 0.5312, 0.9326, 0.5625, 0.9326, 0.5312, 0.75, 0.5, 0.75, 0.5, 0.9326, 0.5312, 0.9326, 0.5, 0.75, 0.4688, 0.75, 0.4688, 0.9326, 0.5, 0.9326, 0.4688, 0.75, 0.4375, 0.75, 0.4375, 0.9326, 0.4688, 0.9326, 0.4375, 0.75, 0.4062, 0.75, 0.4062, 0.9326, 0.4375, 0.9326, 0.4062, 0.75, 0.375, 0.75, 0.375, 0.9326, 0.4062, 0.9326, 0.375, 0.9326, 0.375, 0.75, 0.3438, 0.75, 0.3438, 0.9326, 0.3438, 0.9326, 0.3438, 0.75, 0.3125, 0.75, 0.3125, 0.9326, 0.3125, 0.9326, 0.3125, 0.75, 0.2812, 0.75, 0.2812, 0.9326, 0.2812, 0.9326, 0.2812, 0.75, 0.25, 0.75, 0.25, 0.9326, 0.25, 0.9326, 0.25, 0.75, 0.2188, 0.75, 0.2188, 0.9326, 0.2188, 0.9326, 0.2188, 0.75, 0.1875, 0.75, 0.1875, 0.9326, 0.1875, 0.9326, 0.1875, 0.75, 0.1562, 0.75, 0.1562, 0.9326, 0.1562, 0.9326, 0.1562, 0.75, 0.125, 0.75, 0.125, 0.9326, 0.125, 0.9326, 0.125, 0.75, 0.09375, 0.75, 0.09375, 0.9326, 0.06671, 0.9326, 0.09375, 0.9326, 0.09375, 0.75, 0.0625, 0.75, 0.0625, 0.9326, 0.0625, 0.9326, 0.0625, 0.75, 0.03125, 0.75, 0.03125, 0.9326, 0.03125, 0.9326, 0.03125, 0.75, 0.0, 0.75, 0.0, 0.9326, 1.0, 0.9326, 1.0, 0.75, 0.9688, 0.75, 0.9688, 0.9326, 0.9688, 0.9326, 0.9688, 0.75, 0.9375, 0.75, 0.9375, 0.9326, 0.9375, 0.9326, 0.9375, 0.75, 0.9062, 0.75, 0.9062, 0.9326, 0.9062, 0.9326, 0.9062, 0.75, 0.875, 0.75, 0.875, 0.9326, 0.875, 0.75, 0.8438, 0.75, 0.8438, 0.9326, 0.875, 0.9326, 0.8438, 0.75, 0.8125, 0.75, 0.8125, 0.9326, 0.8438, 0.9326, 0.8125, 0.75, 0.7812, 0.75, 0.7812, 0.9326, 0.8125, 0.9326, 0.7812, 0.75, 0.75, 0.75, 0.75, 0.9326, 0.7812, 0.9326, 0.75, 0.75, 0.7188, 0.75, 0.7188, 0.9326, 0.75, 0.9326, 0.7188, 0.75, 0.6875, 0.75, 0.6875, 0.9326, 0.7188, 0.9326, 0.6875, 0.75, 0.6562, 0.75, 0.6562, 0.9326, 0.6875, 0.9326, 0.6562, 0.75, 0.625, 0.75, 0.625, 0.9326, 0.6562, 0.9326, 0.625, 0.75, 0.5938, 0.75, 0.5938, 0.9326, 0.625, 0.9326, 0.5938, 0.75, 0.5625, 0.75, 0.5625, 0.9326, 0.5938, 0.9326, 0.5625, 0.75, 0.5312, 0.75, 0.5312, 0.9326, 0.5625, 0.9326, 0.5312, 0.75, 0.5, 0.75, 0.5, 0.9326, 0.5312, 0.9326, 0.5, 0.75, 0.4688, 0.75, 0.4688, 0.9326, 0.5, 0.9326, 0.4688, 0.75, 0.4375, 0.75, 0.4375, 0.9326, 0.4688, 0.9326, 0.4375, 0.75, 0.4062, 0.75, 0.4062, 0.9326, 0.4375, 0.9326, 0.4062, 0.75, 0.375, 0.75, 0.375, 0.9326, 0.4062, 0.9326, 0.375, 0.9326, 0.375, 0.75, 0.3438, 0.75, 0.3438, 0.9326, 0.3438, 0.9326, 0.3438, 0.75, 0.3125, 0.75, 0.3125, 0.9326, 0.3167, 0.9326, 0.3125, 0.9326, 0.3125, 0.75, 0.2812, 0.75, 0.2812, 0.9326, 0.2812, 0.9326, 0.2812, 0.75, 0.25, 0.75, 0.25, 0.9326, 0.25, 0.9326, 0.25, 0.75, 0.2188, 0.75, 0.2188, 0.9326, 0.2188, 0.9326, 0.2188, 0.75, 0.1875, 0.75, 0.1875, 0.9326, 0.1875, 0.9326, 0.1875, 0.75, 0.1562, 0.75, 0.1562, 0.9326, 0.1562, 0.9326, 0.1562, 0.75, 0.125, 0.75, 0.125, 0.9326, 0.125, 0.9326, 0.125, 0.75, 0.09375, 0.75, 0.09375, 0.9326, 0.09375, 0.9326, 0.09375, 0.75, 0.0625, 0.75, 0.0625, 0.9326, 0.0625, 0.9326, 0.0625, 0.75, 0.03125, 0.75, 0.03125, 0.9326, 0.03125, 0.9326, 0.03125, 0.75, 0.0, 0.75, 0.0, 0.9326])
me_plane.materials.append(None)
me_plane.update()
me_cylinder_004 = bpy.data.meshes.new('Cylinder.004')
me_cylinder_004.from_pydata([(0.0, 1.0, -1.0), (0.0, 1.0, 1.0), (0.1951, 0.9808, -1.0), (0.1951, 0.9808, 1.0), (0.3827, 0.9239, -1.0), (0.3827, 0.9239, 1.0), (0.5556, 0.8315, -1.0), (0.5556, 0.8315, 1.0), (0.7071, 0.7071, -1.0), (0.7071, 0.7071, 1.0), (0.8315, 0.5556, -1.0), (0.8315, 0.5556, 1.0), (0.9239, 0.3827, -1.0), (0.9239, 0.3827, 1.0), (0.9808, 0.1951, -1.0), (0.9808, 0.1951, 1.0), (1.0, 0.0, -1.0), (1.0, 0.0, 1.0), (0.9808, -0.1951, -1.0), (0.9808, -0.1951, 1.0), (0.9239, -0.3827, -1.0), (0.9239, -0.3827, 1.0), (0.8315, -0.5556, -1.0), (0.8315, -0.5556, 1.0), (0.7071, -0.7071, -1.0), (0.7071, -0.7071, 1.0), (0.5556, -0.8315, -1.0), (0.5556, -0.8315, 1.0), (0.3827, -0.9239, -1.0), (0.3827, -0.9239, 1.0), (0.1951, -0.9808, -1.0), (0.1951, -0.9808, 1.0), (0.0, -1.0, -1.0), (0.0, -1.0, 1.0), (-0.1951, -0.9808, -1.0), (-0.1951, -0.9808, 1.0), (-0.3827, -0.9239, -1.0), (-0.3827, -0.9239, 1.0), (-0.5556, -0.8315, -1.0), (-0.5556, -0.8315, 1.0), (-0.7071, -0.7071, -1.0), (-0.7071, -0.7071, 1.0), (-0.8315, -0.5556, -1.0), (-0.8315, -0.5556, 1.0), (-0.9239, -0.3827, -1.0), (-0.9239, -0.3827, 1.0), (-0.9808, -0.1951, -1.0), (-0.9808, -0.1951, 1.0), (-1.0, 0.0, -1.0), (-1.0, 0.0, 1.0), (-0.9808, 0.1951, -1.0), (-0.9808, 0.1951, 1.0), (-0.9239, 0.3827, -1.0), (-0.9239, 0.3827, 1.0), (-0.8315, 0.5556, -1.0), (-0.8315, 0.5556, 1.0), (-0.7071, 0.7071, -1.0), (-0.7071, 0.7071, 1.0), (-0.5556, 0.8315, -1.0), (-0.5556, 0.8315, 1.0), (-0.3827, 0.9239, -1.0), (-0.3827, 0.9239, 1.0), (-0.1951, 0.9808, -1.0), (-0.1951, 0.9808, 1.0)], [], [(0, 1, 3, 2), (2, 3, 5, 4), (4, 5, 7, 6), (6, 7, 9, 8), (8, 9, 11, 10), (10, 11, 13, 12), (12, 13, 15, 14), (14, 15, 17, 16), (16, 17, 19, 18), (18, 19, 21, 20), (20, 21, 23, 22), (22, 23, 25, 24), (24, 25, 27, 26), (26, 27, 29, 28), (28, 29, 31, 30), (30, 31, 33, 32), (32, 33, 35, 34), (34, 35, 37, 36), (36, 37, 39, 38), (38, 39, 41, 40), (40, 41, 43, 42), (42, 43, 45, 44), (44, 45, 47, 46), (46, 47, 49, 48), (48, 49, 51, 50), (50, 51, 53, 52), (52, 53, 55, 54), (54, 55, 57, 56), (56, 57, 59, 58), (58, 59, 61, 60), (3, 1, 63, 61, 59, 57, 55, 53, 51, 49, 47, 45, 43, 41, 39, 37, 35, 33, 31, 29, 27, 25, 23, 21, 19, 17, 15, 13, 11, 9, 7, 5), (60, 61, 63, 62), (62, 63, 1, 0), (0, 2, 4, 6, 8, 10, 12, 14, 16, 18, 20, 22, 24, 26, 28, 30, 32, 34, 36, 38, 40, 42, 44, 46, 48, 50, 52, 54, 56, 58, 60, 62)])
_uv = me_cylinder_004.uv_layers.new(name='UVMap')
_uv.uv.foreach_set('vector', [1.0, 0.5, 1.0, 1.0, 0.9688, 1.0, 0.9688, 0.5, 0.9688, 0.5, 0.9688, 1.0, 0.9375, 1.0, 0.9375, 0.5, 0.9375, 0.5, 0.9375, 1.0, 0.9062, 1.0, 0.9062, 0.5, 0.9062, 0.5, 0.9062, 1.0, 0.875, 1.0, 0.875, 0.5, 0.875, 0.5, 0.875, 1.0, 0.8438, 1.0, 0.8438, 0.5, 0.8438, 0.5, 0.8438, 1.0, 0.8125, 1.0, 0.8125, 0.5, 0.8125, 0.5, 0.8125, 1.0, 0.7812, 1.0, 0.7812, 0.5, 0.7812, 0.5, 0.7812, 1.0, 0.75, 1.0, 0.75, 0.5, 0.75, 0.5, 0.75, 1.0, 0.7188, 1.0, 0.7188, 0.5, 0.7188, 0.5, 0.7188, 1.0, 0.6875, 1.0, 0.6875, 0.5, 0.6875, 0.5, 0.6875, 1.0, 0.6562, 1.0, 0.6562, 0.5, 0.6562, 0.5, 0.6562, 1.0, 0.625, 1.0, 0.625, 0.5, 0.625, 0.5, 0.625, 1.0, 0.5938, 1.0, 0.5938, 0.5, 0.5938, 0.5, 0.5938, 1.0, 0.5625, 1.0, 0.5625, 0.5, 0.5625, 0.5, 0.5625, 1.0, 0.5312, 1.0, 0.5312, 0.5, 0.5312, 0.5, 0.5312, 1.0, 0.5, 1.0, 0.5, 0.5, 0.5, 0.5, 0.5, 1.0, 0.4688, 1.0, 0.4688, 0.5, 0.4688, 0.5, 0.4688, 1.0, 0.4375, 1.0, 0.4375, 0.5, 0.4375, 0.5, 0.4375, 1.0, 0.4062, 1.0, 0.4062, 0.5, 0.4062, 0.5, 0.4062, 1.0, 0.375, 1.0, 0.375, 0.5, 0.375, 0.5, 0.375, 1.0, 0.3438, 1.0, 0.3438, 0.5, 0.3438, 0.5, 0.3438, 1.0, 0.3125, 1.0, 0.3125, 0.5, 0.3125, 0.5, 0.3125, 1.0, 0.2812, 1.0, 0.2812, 0.5, 0.2812, 0.5, 0.2812, 1.0, 0.25, 1.0, 0.25, 0.5, 0.25, 0.5, 0.25, 1.0, 0.2188, 1.0, 0.2188, 0.5, 0.2188, 0.5, 0.2188, 1.0, 0.1875, 1.0, 0.1875, 0.5, 0.1875, 0.5, 0.1875, 1.0, 0.1562, 1.0, 0.1562, 0.5, 0.1562, 0.5, 0.1562, 1.0, 0.125, 1.0, 0.125, 0.5, 0.125, 0.5, 0.125, 1.0, 0.09375, 1.0, 0.09375, 0.5, 0.09375, 0.5, 0.09375, 1.0, 0.0625, 1.0, 0.0625, 0.5, 0.2968, 0.4854, 0.25, 0.49, 0.2032, 0.4854, 0.1582, 0.4717, 0.1167, 0.4496, 0.08029, 0.4197, 0.05045, 0.3833, 0.02827, 0.3418, 0.01461, 0.2968, 0.01, 0.25, 0.01461, 0.2032, 0.02827, 0.1582, 0.05045, 0.1167, 0.08029, 0.08029, 0.1167, 0.05045, 0.1582, 0.02827, 0.2032, 0.01461, 0.25, 0.01, 0.2968, 0.01461, 0.3418, 0.02827, 0.3833, 0.05045, 0.4197, 0.08029, 0.4496, 0.1167, 0.4717, 0.1582, 0.4854, 0.2032, 0.49, 0.25, 0.4854, 0.2968, 0.4717, 0.3418, 0.4496, 0.3833, 0.4197, 0.4197, 0.3833, 0.4496, 0.3418, 0.4717, 0.0625, 0.5, 0.0625, 1.0, 0.03125, 1.0, 0.03125, 0.5, 0.03125, 0.5, 0.03125, 1.0, 0.0, 1.0, 0.0, 0.5, 0.75, 0.49, 0.7968, 0.4854, 0.8418, 0.4717, 0.8833, 0.4496, 0.9197, 0.4197, 0.9496, 0.3833, 0.9717, 0.3418, 0.9854, 0.2968, 0.99, 0.25, 0.9854, 0.2032, 0.9717, 0.1582, 0.9496, 0.1167, 0.9197, 0.08029, 0.8833, 0.05045, 0.8418, 0.02827, 0.7968, 0.01461, 0.75, 0.01, 0.7032, 0.01461, 0.6582, 0.02827, 0.6167, 0.05045, 0.5803, 0.08029, 0.5504, 0.1167, 0.5283, 0.1582, 0.5146, 0.2032, 0.51, 0.25, 0.5146, 0.2968, 0.5283, 0.3418, 0.5504, 0.3833, 0.5803, 0.4197, 0.6167, 0.4496, 0.6582, 0.4717, 0.7032, 0.4854])
me_cylinder_004.update()
me_cube_011 = bpy.data.meshes.new('Cube.011')
me_cube_011.from_pydata([(-0.43, 0.22, 0.06), (-0.43, 0.22, 0.07), (-0.43, 0.49, 0.06), (-0.43, 0.49, 0.07), (-0.41, 0.22, 0.06), (-0.41, 0.22, 0.07), (-0.41, 0.49, 0.06), (-0.41, 0.49, 0.07)], [], [(0, 1, 3, 2), (2, 3, 7, 6), (6, 7, 5, 4), (4, 5, 1, 0), (2, 6, 4, 0), (7, 3, 1, 5)])
_uv = me_cube_011.uv_layers.new(name='UVMap')
_uv.uv.foreach_set('vector', [0.375, 0.0, 0.625, 0.0, 0.625, 0.25, 0.375, 0.25, 0.375, 0.25, 0.625, 0.25, 0.625, 0.5, 0.375, 0.5, 0.375, 0.5, 0.625, 0.5, 0.625, 0.75, 0.375, 0.75, 0.375, 0.75, 0.625, 0.75, 0.625, 1.0, 0.375, 1.0, 0.125, 0.5, 0.375, 0.5, 0.375, 0.75, 0.125, 0.75, 0.625, 0.5, 0.875, 0.5, 0.875, 0.75, 0.625, 0.75])
me_cube_011.update()
me_cube_009 = bpy.data.meshes.new('Cube.009')
me_cube_009.from_pydata([(-0.36, -0.68, -0.05), (-0.36, -0.68, 0.09), (-0.36, 0.68, -0.05), (-0.36, 0.68, 0.09), (0.36, -0.68, -0.05), (0.36, -0.68, 0.09), (0.36, 0.68, -0.05), (0.36, 0.68, 0.09), (-0.26, -0.68, 0.09), (-0.26, -0.68, -0.05), (-0.12, -0.68, -0.05), (-0.12, -0.68, 0.09), (0.26, -0.68, -0.05), (0.26, -0.68, 0.09), (0.12, -0.68, -0.05), (0.12, -0.68, 0.09), (-0.05, -0.68, -0.05), (-0.05, -0.68, 0.09), (0.05, -0.68, 0.09), (0.05, -0.68, -0.05), (-0.26, -0.68, 0.05), (-0.12, -0.68, 0.05), (-0.26, -0.68, -0.01), (-0.12, -0.68, -0.01), (0.26, -0.68, 0.05), (0.12, -0.68, 0.05), (0.26, -0.68, -0.01), (0.12, -0.68, -0.01), (0.05, -0.68, 0.0), (-0.05, -0.68, 0.0), (0.05, -0.68, 0.05), (-0.05, -0.68, 0.05), (-0.26, -0.67, 0.05), (-0.12, -0.67, 0.05), (-0.26, -0.67, -0.01), (-0.12, -0.67, -0.01), (0.12, -0.67, 0.05), (0.26, -0.67, 0.05), (0.26, -0.67, -0.01), (0.12, -0.67, -0.01), (0.05, -0.67, 0.05), (0.05, -0.67, 0.0), (-0.05, -0.67, 0.05), (-0.05, -0.67, 0.0)], [], [(0, 1, 3, 2), (2, 3, 7, 6), (6, 7, 5, 4), (4, 5, 13, 24, 26, 12), (2, 6, 4, 12, 14, 19, 16, 10, 9, 0), (7, 3, 1, 8, 11, 17, 18, 15, 13, 5), (9, 22, 20, 8, 1, 0), (10, 23, 22, 9), (12, 26, 27, 14), (14, 27, 25, 15, 18, 30, 28, 19), (16, 29, 31, 17, 11, 21, 23, 10), (19, 28, 29, 16), (20, 21, 11, 8), (27, 26, 38, 39), (25, 24, 13, 15), (21, 20, 32, 33), (29, 28, 41, 43), (31, 30, 18, 17), (34, 35, 33, 32), (39, 38, 37, 36), (26, 24, 37, 38), (22, 23, 35, 34), (20, 22, 34, 32), (25, 27, 39, 36), (24, 25, 36, 37), (23, 21, 33, 35), (43, 41, 40, 42), (28, 30, 40, 41), (30, 31, 42, 40), (31, 29, 43, 42)])
_uv = me_cube_009.uv_layers.new(name='UVMap')
_uv.uv.foreach_set('vector', [0.375, 0.0, 0.625, 0.0, 0.625, 0.25, 0.375, 0.25, 0.375, 0.25, 0.625, 0.25, 0.625, 0.5, 0.375, 0.5, 0.375, 0.5, 0.625, 0.5, 0.625, 0.75, 0.375, 0.75, 0.375, 0.75, 0.625, 0.75, 0.625, 0.7753, 0.5532, 0.7753, 0.4459, 0.7753, 0.375, 0.7753, 0.125, 0.5, 0.375, 0.5, 0.375, 0.75, 0.3497, 0.75, 0.3062, 0.75, 0.2701, 0.75, 0.2302, 0.75, 0.1978, 0.75, 0.1596, 0.75, 0.125, 0.75, 0.625, 0.5, 0.875, 0.5, 0.875, 0.75, 0.8402, 0.75, 0.8021, 0.75, 0.7697, 0.75, 0.7299, 0.75, 0.6937, 0.75, 0.6503, 0.75, 0.625, 0.75, 0.375, 0.9654, 0.4446, 0.9653, 0.5538, 0.9652, 0.625, 0.9652, 0.625, 1.0, 0.375, 1.0, 0.375, 0.9272, 0.444, 0.9272, 0.4446, 0.9653, 0.375, 0.9654, 0.375, 0.7753, 0.4459, 0.7753, 0.4459, 0.8188, 0.375, 0.8188, 0.375, 0.8188, 0.4459, 0.8188, 0.5538, 0.8187, 0.625, 0.8187, 0.625, 0.8549, 0.5518, 0.8549, 0.4624, 0.8549, 0.375, 0.8549, 0.375, 0.8948, 0.4624, 0.8948, 0.5518, 0.8947, 0.625, 0.8947, 0.625, 0.9271, 0.5538, 0.9272, 0.444, 0.9272, 0.375, 0.9272, 0.375, 0.8549, 0.4624, 0.8549, 0.4624, 0.8948, 0.375, 0.8948, 0.5538, 0.9652, 0.5538, 0.9272, 0.625, 0.9271, 0.625, 0.9652, 0.4459, 0.8188, 0.4459, 0.7753, 0.4459, 0.7753, 0.4459, 0.8188, 0.5538, 0.8187, 0.5532, 0.7753, 0.625, 0.7753, 0.625, 0.8187, 0.5538, 0.9272, 0.5538, 0.9652, 0.5538, 0.9652, 0.5538, 0.9272, 0.4624, 0.8948, 0.4624, 0.8549, 0.4624, 0.8549, 0.4624, 0.8948, 0.5518, 0.8947, 0.5518, 0.8549, 0.625, 0.8549, 0.625, 0.8947, 0.4446, 0.9653, 0.444, 0.9272, 0.5538, 0.9272, 0.5538, 0.9652, 0.4459, 0.8188, 0.4459, 0.7753, 0.5532, 0.7753, 0.5538, 0.8187, 0.4459, 0.7753, 0.5532, 0.7753, 0.5532, 0.7753, 0.4459, 0.7753, 0.4446, 0.9653, 0.444, 0.9272, 0.444, 0.9272, 0.4446, 0.9653, 0.5538, 0.9652, 0.4446, 0.9653, 0.4446, 0.9653, 0.5538, 0.9652, 0.5538, 0.8187, 0.4459, 0.8188, 0.4459, 0.8188, 0.5538, 0.8187, 0.5532, 0.7753, 0.5538, 0.8187, 0.5538, 0.8187, 0.5532, 0.7753, 0.444, 0.9272, 0.5538, 0.9272, 0.5538, 0.9272, 0.444, 0.9272, 0.4624, 0.8948, 0.4624, 0.8549, 0.5518, 0.8549, 0.5518, 0.8947, 0.4624, 0.8549, 0.5518, 0.8549, 0.5518, 0.8549, 0.4624, 0.8549, 0.5518, 0.8549, 0.5518, 0.8947, 0.5518, 0.8947, 0.5518, 0.8549, 0.5518, 0.8947, 0.4624, 0.8948, 0.4624, 0.8948, 0.5518, 0.8947])
me_cube_009.update()
me_cube_010 = bpy.data.meshes.new('Cube.010')
me_cube_010.from_pydata([(-0.43, 0.45, 0.06), (-0.43, 0.45, 0.08), (-0.43, 0.64, 0.06), (-0.43, 0.64, 0.08), (-0.35, 0.45, 0.06), (-0.35, 0.45, 0.08), (-0.35, 0.64, 0.06), (-0.35, 0.64, 0.08)], [], [(0, 1, 3, 2), (2, 3, 7, 6), (6, 7, 5, 4), (4, 5, 1, 0), (2, 6, 4, 0), (7, 3, 1, 5)])
_uv = me_cube_010.uv_layers.new(name='UVMap')
_uv.uv.foreach_set('vector', [0.375, 0.0, 0.625, 0.0, 0.625, 0.25, 0.375, 0.25, 0.375, 0.25, 0.625, 0.25, 0.625, 0.5, 0.375, 0.5, 0.375, 0.5, 0.625, 0.5, 0.625, 0.75, 0.375, 0.75, 0.375, 0.75, 0.625, 0.75, 0.625, 1.0, 0.375, 1.0, 0.125, 0.5, 0.375, 0.5, 0.375, 0.75, 0.125, 0.75, 0.625, 0.5, 0.875, 0.5, 0.875, 0.75, 0.625, 0.75])
me_cube_010.update()

# ---- objects
ob_cube = bpy.data.objects.new('Cube', None)
ob_cube_001 = bpy.data.objects.new('Cube.001', None)
ob_cube_1 = bpy.data.objects.new('Cube', me_cube_004)
ob_plane = bpy.data.objects.new('Plane', me_plane)
ob_cylinder = bpy.data.objects.new('Cylinder', me_cylinder_004)
ob_cube_002 = bpy.data.objects.new('Cube.002', me_cube_011)
ob_battery = bpy.data.objects.new('Battery', me_cube_009)
ob_cube_001_1 = bpy.data.objects.new('Cube.001', me_cube_010)

# ---- transforms, parenting, visibility, modifiers, constraints
ob_cube.location = (0.0, 0.0, 0.0)
ob_cube_001.location = (0.0, 0.0, 0.0)
ob_cube_1.location = (0.0, 0.0, 0.0)
ob_cube_1.scale = (1.0, 0.75, 1.0)
_m = ob_cube_1.modifiers.new('Boolean', 'BOOLEAN')
_m.object = ob_battery
_m.solver = 'FAST'
ob_plane.location = (-0.05, 3.9, 2.0)
ob_plane.rotation_euler = (0.0, -0.0, 1.571)
ob_cylinder.location = (0.0, 0.0, 0.0)
ob_cylinder.scale = (0.3, 0.3, 0.3)
ob_cube_002.location = (0.13, -0.9, 0.08)
ob_battery.location = (0.0, 0.0, 0.05)
ob_battery.scale = (10.0, 10.0, 10.67)
ob_cube_001_1.location = (0.0, 0.0, 0.0)

# ---- collection membership
col_collection.objects.link(ob_cube)
col_collection.objects.link(ob_cube_001)
col_collection.objects.link(ob_cube_1)
col_collection.objects.link(ob_plane)
col_collection.objects.link(ob_cylinder)
col_collection_2.objects.link(ob_cube_002)
col_collection_2.objects.link(ob_battery)
col_collection_2.objects.link(ob_cube_001_1)

# ---- scene / render settings (as saved in the file)
scene.frame_start = 1; scene.frame_end = 250; scene.frame_set(1)
scene.render.engine = 'BLENDER_EEVEE_NEXT'
scene.cycles.sampling_pattern = 'TABULATED_SOBOL'
scene.cycles.use_light_tree = False
scene.view_settings.view_transform = 'Filmic'
scene.unit_settings.scale_length = 0.01
bpy.context.view_layer.update()

# ---- added for rendering (the .blend has no active camera and no usable light): camera, sun
cam_auto = bpy.data.cameras.new('AutoCamera')
cam_auto.lens = 50.0
cam_auto.sensor_width = 36.0
cam_auto.clip_end = 1000.0
ob_auto_camera = bpy.data.objects.new('AutoCamera', cam_auto)
scene.collection.objects.link(ob_auto_camera)
ob_auto_camera.location = (16.1399, -18.6928, 13.5119)
ob_auto_camera.rotation_euler = (1.09748, -7.21219e-08, 0.694738)
scene.camera = ob_auto_camera
light_auto_sun = bpy.data.lights.new('AutoSun', 'SUN')
light_auto_sun.energy = 3.0
light_auto_sun.angle = 0.0523599
ob_auto_sun = bpy.data.objects.new('AutoSun', light_auto_sun)
scene.collection.objects.link(ob_auto_sun)
ob_auto_sun.rotation_euler = (0.872665, 0.174533, 0.523599)
bpy.context.view_layer.update()
